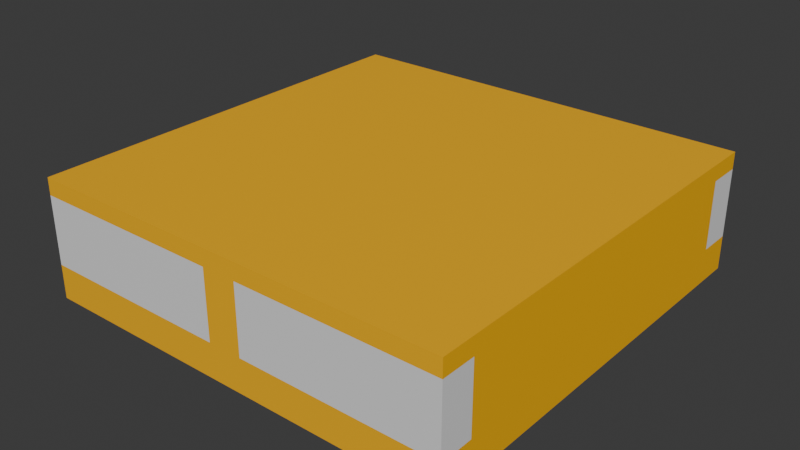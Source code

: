 # Source: beacon_light.blend  (saved by Blender 4.2.67; exported with 4.5.12 LTS)
import bpy
from mathutils import Matrix  # noqa: F401  (used for matrix-valued properties, if any)

bpy.ops.wm.read_factory_settings(use_empty=True)
scene = bpy.context.scene
scene.name = 'Scene'

# ---- collections
col_collection = bpy.data.collections.new('Collection'); scene.collection.children.link(col_collection)

# ---- materials (node trees are filled in below, after node groups)
mat_material = bpy.data.materials.new('Material')
mat_material.alpha_threshold = 0.0
mat_material.roughness = 0.5
mat_material.line_color = (0.0, 0.0, 0.0, 1.0)
mat_paintable_0 = bpy.data.materials.new('paintable-0')
mat_materialglass = bpy.data.materials.new('MATERIALglass')
mat_materialadditive = bpy.data.materials.new('MATERIALadditive')
mat_light = bpy.data.materials.new('light')
mat_dark = bpy.data.materials.new('dark')

# ---- material node trees
mat_material.use_nodes = True; mat_material.node_tree.nodes.clear()
_N = mat_material.node_tree.nodes; _L = mat_material.node_tree.links
n0 = _N.new('ShaderNodeOutputMaterial'); n0.name = 'Material Output'; n0.location = (300, 300)
n1 = _N.new('ShaderNodeBsdfPrincipled'); n1.name = 'Principled BSDF'; n1.location = (10, 300)
n1.inputs[3].default_value = 1.45
_L.new(n1.outputs[0], n0.inputs[0])
n0.is_active_output = True
mat_paintable_0.use_nodes = True; mat_paintable_0.node_tree.nodes.clear()
_N = mat_paintable_0.node_tree.nodes; _L = mat_paintable_0.node_tree.links
n0 = _N.new('ShaderNodeBsdfPrincipled'); n0.name = 'プリンシプルBSDF'; n0.location = (10, 300)
n0.inputs[0].default_value = (1.0, 0.4969, 0.0, 1.0)
n1 = _N.new('ShaderNodeOutputMaterial'); n1.name = 'マテリアル出力'; n1.location = (300, 300)
_L.new(n0.outputs[0], n1.inputs[0])
n1.is_active_output = True
mat_materialglass.use_nodes = True; mat_materialglass.node_tree.nodes.clear()
_N = mat_materialglass.node_tree.nodes; _L = mat_materialglass.node_tree.links
n0 = _N.new('ShaderNodeBsdfPrincipled'); n0.name = 'プリンシプルBSDF'; n0.location = (10, 300)
n1 = _N.new('ShaderNodeOutputMaterial'); n1.name = 'マテリアル出力'; n1.location = (300, 300)
_L.new(n0.outputs[0], n1.inputs[0])
n1.is_active_output = True
mat_materialadditive.use_nodes = True; mat_materialadditive.node_tree.nodes.clear()
_N = mat_materialadditive.node_tree.nodes; _L = mat_materialadditive.node_tree.links
n0 = _N.new('ShaderNodeBsdfPrincipled'); n0.name = 'プリンシプルBSDF'; n0.location = (10, 300)
n0.inputs[0].default_value = (0.0, 0.0, 0.0, 1.0)
n1 = _N.new('ShaderNodeOutputMaterial'); n1.name = 'マテリアル出力'; n1.location = (300, 300)
_L.new(n0.outputs[0], n1.inputs[0])
n1.is_active_output = True
mat_light.use_nodes = True; mat_light.node_tree.nodes.clear()
_N = mat_light.node_tree.nodes; _L = mat_light.node_tree.links
n0 = _N.new('ShaderNodeBsdfPrincipled'); n0.name = 'プリンシプルBSDF'; n0.location = (10, 300)
n0.inputs[0].default_value = (0.7835, 0.7835, 0.7835, 1.0)
n1 = _N.new('ShaderNodeOutputMaterial'); n1.name = 'マテリアル出力'; n1.location = (300, 300)
_L.new(n0.outputs[0], n1.inputs[0])
n1.is_active_output = True
mat_dark.use_nodes = True; mat_dark.node_tree.nodes.clear()
_N = mat_dark.node_tree.nodes; _L = mat_dark.node_tree.links
n0 = _N.new('ShaderNodeBsdfPrincipled'); n0.name = 'プリンシプルBSDF'; n0.location = (10, 300)
n0.inputs[0].default_value = (0.3372, 0.3372, 0.3372, 1.0)
n1 = _N.new('ShaderNodeOutputMaterial'); n1.name = 'マテリアル出力'; n1.location = (300, 300)
_L.new(n0.outputs[0], n1.inputs[0])
n1.is_active_output = True

# ---- world
world_world = bpy.data.worlds.new('World'); scene.world = world_world
world_world.use_nodes = True; world_world.node_tree.nodes.clear()
_N = world_world.node_tree.nodes; _L = world_world.node_tree.links
n0 = _N.new('ShaderNodeOutputWorld'); n0.name = 'World Output'; n0.location = (300, 300)
n1 = _N.new('ShaderNodeBackground'); n1.name = 'Background'; n1.location = (10, 300)
n1.inputs[0].default_value = (0.05088, 0.05088, 0.05088, 1.0)
_L.new(n1.outputs[0], n0.inputs[0])
n0.is_active_output = True
world_world.color = (0.05088, 0.05088, 0.05088)
world_world.sun_shadow_jitter_overblur = 0.0

# ---- meshes
me_cube = bpy.data.meshes.new('Cube')
me_cube.from_pydata([(-0.01, 0.125, -0.04), (0.01, 0.125, -0.04), (0.01, 0.125, 0.03), (-0.01, 0.125, 0.03), (-0.01, -0.125, -0.02), (0.01, -0.125, -0.02), (0.01, 0.125, -0.02), (-0.01, 0.125, -0.02), (0.01, 0.125, 0.02), (-0.01, 0.125, 0.02), (-0.01, -0.125, 0.03), (0.01, -0.125, 0.03), (0.01, -0.125, -0.04), (-0.01, -0.125, -0.04), (-0.01, -0.125, 0.02), (0.01, -0.125, 0.02), (0.125, 0.125, -0.02), (0.125, 0.125, 0.02), (-0.125, 0.125, -0.02), (-0.125, 0.125, 0.02), (-0.125, -0.125, 0.02), (-0.125, -0.125, -0.02), (0.125, -0.125, -0.02), (0.125, -0.125, 0.02), (0.125, 0.125, 0.03), (0.125, 0.125, -0.04), (0.125, -0.125, 0.03), (0.125, -0.125, -0.04), (-0.125, 0.125, 0.03), (-0.125, 0.125, -0.04), (-0.125, -0.125, 0.03), (-0.125, -0.125, -0.04), (-0.125, 0.105, -0.02), (-0.01, 0.105, -0.02), (-0.01, 0.105, 0.02), (-0.125, 0.105, 0.02), (0.01, 0.105, 0.02), (0.125, 0.105, 0.02), (0.01, 0.105, -0.02), (0.125, 0.105, -0.02), (-0.01, -0.105, 0.02), (-0.125, -0.105, 0.02), (-0.01, -0.105, -0.02), (-0.125, -0.105, -0.02), (0.125, -0.105, 0.02), (0.125, -0.105, -0.02), (0.01, -0.105, 0.02), (0.01, -0.105, -0.02)], [], [(29, 0, 13, 31), (19, 9, 34, 35), (0, 1, 12, 13), (23, 15, 46, 44), (15, 5, 47, 46), (7, 9, 8, 6), (24, 2, 11, 26), (29, 18, 7, 0), (23, 26, 11, 15), (0, 7, 6, 1), (15, 11, 10, 14), (5, 15, 14, 4), (9, 7, 33, 34), (31, 21, 43, 32, 18, 29), (1, 6, 16, 25), (12, 5, 4, 13), (25, 16, 39, 45, 22, 27), (19, 28, 3, 9), (2, 3, 10, 11), (14, 10, 30, 20), (17, 24, 26, 23, 44, 37), (20, 30, 28, 19, 35, 41), (1, 25, 27, 12), (9, 3, 2, 8), (3, 28, 30, 10), (8, 2, 24, 17), (13, 4, 21, 31), (27, 22, 5, 12), (32, 35, 34, 33), (38, 36, 37, 39), (7, 18, 32, 33), (8, 17, 37, 36), (6, 8, 36, 38), (16, 6, 38, 39), (45, 44, 46, 47), (42, 40, 41, 43), (5, 22, 45, 47), (4, 14, 40, 42), (21, 4, 42, 43), (14, 20, 41, 40), (41, 35, 32, 43), (37, 44, 45, 39), (14, 20, 21, 4), (43, 21, 20, 41), (35, 32, 18, 19), (19, 9, 7, 18), (8, 17, 16, 6), (37, 39, 16, 17), (44, 23, 22, 45), (23, 15, 5, 22)])
me_cube.polygons.foreach_set('material_index', [1, 5, 1, 5, 5, 1, 1, 1, 1, 1, 1, 1, 5, 1, 1, 1, 1, 1, 1, 1, 1, 1, 1, 1, 1, 1, 1, 1, 5, 5, 5, 5, 5, 5, 5, 5, 5, 5, 5, 5, 1, 1, 2, 2, 2, 2, 2, 2, 2, 2])
_uv = me_cube.uv_layers.new(name='UVMap')
_uv.uv.foreach_set('vector', [0.375, 0.75, 0.4583, 0.75, 0.4583, 1.0, 0.375, 1.0, 0.7917, 0.5, 0.7917, 0.5833, 0.7917, 0.5833, 0.7917, 0.5, 0.4583, 0.75, 0.5417, 0.75, 0.5417, 1.0, 0.4583, 1.0, 0.5417, 0.0, 0.5417, 0.08333, 0.5417, 0.08333, 0.5417, 0.0, 0.5417, 0.08333, 0.4583, 0.08333, 0.4583, 0.08333, 0.5417, 0.08333, 0.7083, 0.5833, 0.7917, 0.5833, 0.7917, 0.6667, 0.7083, 0.6667, 0.125, 0.5, 0.2083, 0.5, 0.2083, 0.75, 0.125, 0.75, 0.625, 0.5, 0.7083, 0.5, 0.7083, 0.5833, 0.625, 0.5833, 0.5417, 0.0, 0.625, 0.0, 0.625, 0.08333, 0.5417, 0.08333, 0.625, 0.5833, 0.7083, 0.5833, 0.7083, 0.6667, 0.625, 0.6667, 0.5417, 0.08333, 0.625, 0.08333, 0.625, 0.1667, 0.5417, 0.1667, 0.4583, 0.08333, 0.5417, 0.08333, 0.5417, 0.1667, 0.4583, 0.1667, 0.7917, 0.5833, 0.7083, 0.5833, 0.7083, 0.5833, 0.7917, 0.5833, 0.375, 0.5, 0.4583, 0.5, 0.4583, 0.52, 0.4583, 0.73, 0.4583, 0.75, 0.375, 0.75, 0.625, 0.6667, 0.7083, 0.6667, 0.7083, 0.75, 0.625, 0.75, 0.375, 0.08333, 0.4583, 0.08333, 0.4583, 0.1667, 0.375, 0.1667, 0.375, 0.25, 0.4583, 0.25, 0.4583, 0.27, 0.4583, 0.48, 0.4583, 0.5, 0.375, 0.5, 0.7917, 0.5, 0.875, 0.5, 0.875, 0.5833, 0.7917, 0.5833, 0.2083, 0.5, 0.2917, 0.5, 0.2917, 0.75, 0.2083, 0.75, 0.5417, 0.1667, 0.625, 0.1667, 0.625, 0.25, 0.5417, 0.25, 0.5417, 0.25, 0.625, 0.25, 0.625, 0.5, 0.5417, 0.5, 0.5417, 0.48, 0.5417, 0.27, 0.5417, 0.5, 0.625, 0.5, 0.625, 0.75, 0.5417, 0.75, 0.5417, 0.73, 0.5417, 0.52, 0.5417, 0.75, 0.625, 0.75, 0.625, 1.0, 0.5417, 1.0, 0.7917, 0.5833, 0.875, 0.5833, 0.875, 0.6667, 0.7917, 0.6667, 0.2917, 0.5, 0.375, 0.5, 0.375, 0.75, 0.2917, 0.75, 0.7917, 0.6667, 0.875, 0.6667, 0.875, 0.75, 0.7917, 0.75, 0.375, 0.1667, 0.4583, 0.1667, 0.4583, 0.25, 0.375, 0.25, 0.375, 0.0, 0.4583, 0.0, 0.4583, 0.08333, 0.375, 0.08333, 0.7083, 0.5, 0.7917, 0.5, 0.7917, 0.5833, 0.7083, 0.5833, 0.7083, 0.6667, 0.7917, 0.6667, 0.7917, 0.75, 0.7083, 0.75, 0.7083, 0.5833, 0.7083, 0.5, 0.7083, 0.5, 0.7083, 0.5833, 0.7917, 0.6667, 0.7917, 0.75, 0.7917, 0.75, 0.7917, 0.6667, 0.7083, 0.6667, 0.7917, 0.6667, 0.7917, 0.6667, 0.7083, 0.6667, 0.7083, 0.75, 0.7083, 0.6667, 0.7083, 0.6667, 0.7083, 0.75, 0.4583, 0.0, 0.5417, 0.0, 0.5417, 0.08333, 0.4583, 0.08333, 0.4583, 0.1667, 0.5417, 0.1667, 0.5417, 0.25, 0.4583, 0.25, 0.4583, 0.08333, 0.4583, 0.0, 0.4583, 0.0, 0.4583, 0.08333, 0.4583, 0.1667, 0.5417, 0.1667, 0.5417, 0.1667, 0.4583, 0.1667, 0.4583, 0.25, 0.4583, 0.1667, 0.4583, 0.1667, 0.4583, 0.25, 0.5417, 0.1667, 0.5417, 0.25, 0.5417, 0.25, 0.5417, 0.1667, 0.5417, 0.5217, 0.5417, 0.75, 0.4583, 0.73, 0.4583, 0.5, 0.5417, 0.27, 0.5417, 0.5, 0.4583, 0.4783, 0.4583, 0.25, 0.0, 0.0, 0.0, 0.0, 0.0, 0.0, 0.0, 0.0, 0.0, 0.0, 0.0, 0.0, 0.0, 0.0, 0.0, 0.0, 0.0, 0.0, 0.0, 0.0, 0.0, 0.0, 0.0, 0.0, 0.0, 0.0, 0.0, 0.0, 0.0, 0.0, 0.0, 0.0, 0.0, 0.0, 0.0, 0.0, 0.0, 0.0, 0.0, 0.0, 0.0, 0.0, 0.0, 0.0, 0.0, 0.0, 0.0, 0.0, 0.0, 0.0, 0.0, 0.0, 0.0, 0.0, 0.0, 0.0, 0.0, 0.0, 0.0, 0.0, 0.0, 0.0, 0.0, 0.0])
me_cube.materials.append(mat_material)
me_cube.materials.append(mat_paintable_0)
me_cube.materials.append(mat_materialglass)
me_cube.materials.append(mat_materialadditive)
me_cube.materials.append(mat_light)
me_cube.materials.append(mat_dark)
me_cube.use_mirror_vertex_groups = False
me_cube.update()

# ---- objects
ob_cube = bpy.data.objects.new('Cube', me_cube)

# ---- transforms, parenting, visibility, modifiers, constraints
ob_cube.location = (0.0, 0.0, 0.0)
ob_cube.lock_rotations_4d = False
ob_cube.empty_display_type = 'ARROWS'
ob_cube.lineart.crease_threshold = 0.0

# ---- collection membership
col_collection.objects.link(ob_cube)

# ---- scene / render settings (as saved in the file)
scene.frame_start = 1; scene.frame_end = 250; scene.frame_set(19)
scene.render.engine = 'BLENDER_EEVEE_NEXT'
bpy.context.view_layer.update()

# ---- added for rendering (the .blend has no active camera and no usable light): camera, sun
cam_auto = bpy.data.cameras.new('AutoCamera')
cam_auto.lens = 50.0
cam_auto.sensor_width = 36.0
cam_auto.clip_end = 1000.0
ob_auto_camera = bpy.data.objects.new('AutoCamera', cam_auto)
scene.collection.objects.link(ob_auto_camera)
ob_auto_camera.location = (0.333466, -0.400159, 0.261773)
ob_auto_camera.rotation_euler = (1.09748, -7.21219e-08, 0.694738)
scene.camera = ob_auto_camera
light_auto_sun = bpy.data.lights.new('AutoSun', 'SUN')
light_auto_sun.energy = 3.0
light_auto_sun.angle = 0.0523599
ob_auto_sun = bpy.data.objects.new('AutoSun', light_auto_sun)
scene.collection.objects.link(ob_auto_sun)
ob_auto_sun.rotation_euler = (0.872665, 0.174533, 0.523599)
bpy.context.view_layer.update()
